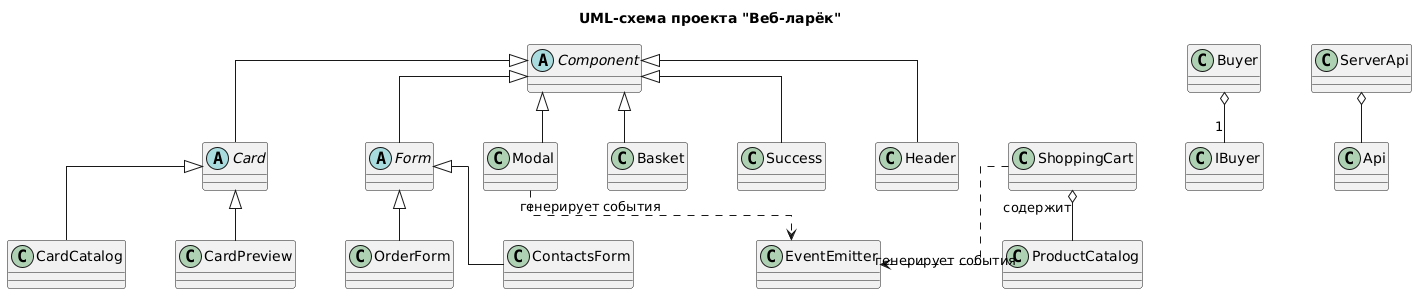

The diagram above was rendered by PlantUML. Its source (embedded in the PNG):
@startuml
skinparam classAttributeIconSize 0
skinparam linetype ortho
skinparam nodesep 50
skinparam ranksep 50

title UML-схема проекта "Веб-ларёк"

' --- Базовые классы ---
abstract class Component
class EventEmitter

' --- Модели данных ---
class ProductCatalog
class ShoppingCart
class Buyer

' --- Коммуникация ---
class Api
class ServerApi

' --- Представления (View) ---
abstract class Card
abstract class Form
class Modal
class Basket
class Success
class Header

class CardCatalog
class CardPreview
class OrderForm
class ContactsForm

' --- Связи (Наследование) ---
Component <|-- Card
Component <|-- Form
Component <|-- Modal
Component <|-- Basket
Component <|-- Success
Component <|-- Header

Card <|-- CardCatalog
Card <|-- CardPreview

Form <|-- OrderForm
Form <|-- ContactsForm

' --- Связи (Композиция и использование) ---
ServerApi o-- Api
ShoppingCart o-- ProductCatalog : "содержит"
Buyer o-- "1" IBuyer

' --- Связь через события (Паттерн Observer) ---
ShoppingCart ..> EventEmitter : "генерирует события"
Modal ..> EventEmitter : "генерирует события"
@enduml